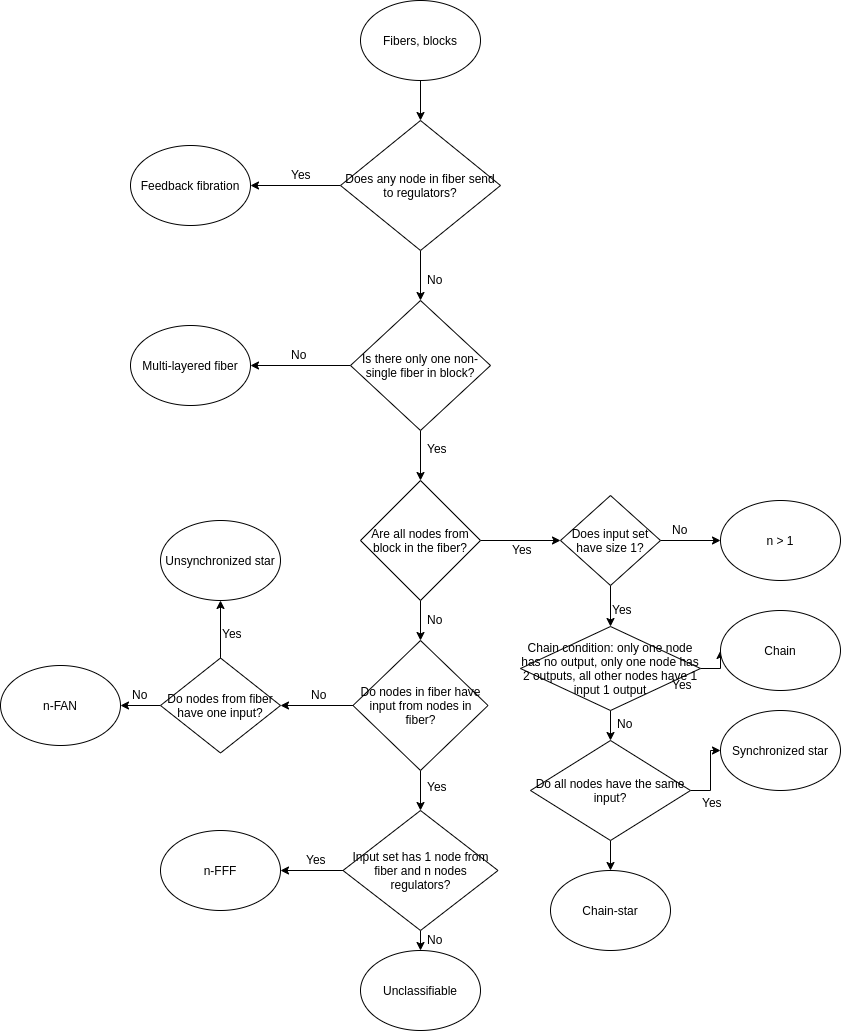

The diagram above was exported from draw.io. Its source (the exported page's mxGraphModel, read from the mxfile embedded in the PNG):
<mxGraphModel dx="1355" dy="774" grid="1" gridSize="10" guides="1" tooltips="1" connect="1" arrows="1" fold="1" page="1" pageScale="1" pageWidth="850" pageHeight="1100" background="#ffffff" math="0" shadow="0">
  <root>
    <mxCell id="0" />
    <mxCell id="1" parent="0" />
    <mxCell id="5" style="edgeStyle=orthogonalEdgeStyle;rounded=0;html=1;entryX=0.5;entryY=0;jettySize=auto;orthogonalLoop=1;" parent="1" source="2" target="4" edge="1">
      <mxGeometry relative="1" as="geometry" />
    </mxCell>
    <object label="Fibers, blocks" id="2">
      <mxCell style="ellipse;whiteSpace=wrap;html=1;" parent="1" vertex="1">
        <mxGeometry x="360" y="60" width="120" height="80" as="geometry" />
      </mxCell>
    </object>
    <mxCell id="11" value="" style="edgeStyle=orthogonalEdgeStyle;rounded=0;html=1;jettySize=auto;orthogonalLoop=1;entryX=1;entryY=0.5;" parent="1" source="4" target="7" edge="1">
      <mxGeometry relative="1" as="geometry">
        <mxPoint x="260" y="245" as="targetPoint" />
      </mxGeometry>
    </mxCell>
    <mxCell id="19" value="" style="edgeStyle=orthogonalEdgeStyle;rounded=0;html=1;jettySize=auto;orthogonalLoop=1;" parent="1" source="4" target="14" edge="1">
      <mxGeometry relative="1" as="geometry" />
    </mxCell>
    <mxCell id="4" value="Does any node in fiber send to regulators?" style="rhombus;whiteSpace=wrap;html=1;" parent="1" vertex="1">
      <mxGeometry x="340" y="180" width="160" height="130" as="geometry" />
    </mxCell>
    <mxCell id="7" value="Feedback fibration" style="ellipse;whiteSpace=wrap;html=1;" parent="1" vertex="1">
      <mxGeometry x="130" y="205" width="120" height="80" as="geometry" />
    </mxCell>
    <mxCell id="12" value="Yes" style="text;html=1;resizable=0;points=[];autosize=1;align=left;verticalAlign=top;spacingTop=-4;" parent="1" vertex="1">
      <mxGeometry x="289" y="225" width="40" height="20" as="geometry" />
    </mxCell>
    <mxCell id="23" value="" style="edgeStyle=orthogonalEdgeStyle;rounded=0;html=1;jettySize=auto;orthogonalLoop=1;entryX=1;entryY=0.5;" parent="1" source="14" target="21" edge="1">
      <mxGeometry relative="1" as="geometry">
        <mxPoint x="260" y="430" as="targetPoint" />
      </mxGeometry>
    </mxCell>
    <mxCell id="26" value="" style="edgeStyle=orthogonalEdgeStyle;rounded=0;html=1;jettySize=auto;orthogonalLoop=1;" parent="1" source="14" target="25" edge="1">
      <mxGeometry relative="1" as="geometry" />
    </mxCell>
    <mxCell id="14" value="Is there only one non-single fiber in block?" style="rhombus;whiteSpace=wrap;html=1;" parent="1" vertex="1">
      <mxGeometry x="350" y="360" width="140" height="130" as="geometry" />
    </mxCell>
    <mxCell id="20" value="No" style="text;html=1;resizable=0;points=[];autosize=1;align=left;verticalAlign=top;spacingTop=-4;" parent="1" vertex="1">
      <mxGeometry x="425" y="330" width="30" height="20" as="geometry" />
    </mxCell>
    <mxCell id="21" value="Multi-layered fiber" style="ellipse;whiteSpace=wrap;html=1;" parent="1" vertex="1">
      <mxGeometry x="130" y="385" width="120" height="80" as="geometry" />
    </mxCell>
    <mxCell id="24" value="No" style="text;html=1;resizable=0;points=[];autosize=1;align=left;verticalAlign=top;spacingTop=-4;" parent="1" vertex="1">
      <mxGeometry x="289" y="405" width="30" height="20" as="geometry" />
    </mxCell>
    <mxCell id="31" value="" style="edgeStyle=orthogonalEdgeStyle;rounded=0;html=1;jettySize=auto;orthogonalLoop=1;entryX=0;entryY=0.5;" parent="1" source="25" target="28" edge="1">
      <mxGeometry relative="1" as="geometry">
        <mxPoint x="560" y="600" as="targetPoint" />
      </mxGeometry>
    </mxCell>
    <mxCell id="39" value="" style="edgeStyle=orthogonalEdgeStyle;rounded=0;html=1;jettySize=auto;orthogonalLoop=1;" parent="1" source="25" target="38" edge="1">
      <mxGeometry relative="1" as="geometry" />
    </mxCell>
    <mxCell id="25" value="Are all nodes from block in the fiber?" style="rhombus;whiteSpace=wrap;html=1;" parent="1" vertex="1">
      <mxGeometry x="360" y="540" width="120" height="120" as="geometry" />
    </mxCell>
    <mxCell id="27" value="Yes" style="text;html=1;resizable=0;points=[];autosize=1;align=left;verticalAlign=top;spacingTop=-4;" parent="1" vertex="1">
      <mxGeometry x="425" y="499" width="40" height="20" as="geometry" />
    </mxCell>
    <mxCell id="36" value="" style="edgeStyle=orthogonalEdgeStyle;rounded=0;html=1;jettySize=auto;orthogonalLoop=1;" parent="1" source="28" target="35" edge="1">
      <mxGeometry relative="1" as="geometry" />
    </mxCell>
    <mxCell id="64" style="edgeStyle=orthogonalEdgeStyle;rounded=0;html=1;exitX=0.5;exitY=1;entryX=0.5;entryY=0;jettySize=auto;orthogonalLoop=1;" parent="1" source="28" target="63" edge="1">
      <mxGeometry relative="1" as="geometry" />
    </mxCell>
    <mxCell id="28" value="Does input set have size 1?" style="rhombus;whiteSpace=wrap;html=1;" parent="1" vertex="1">
      <mxGeometry x="560" y="555" width="100" height="90" as="geometry" />
    </mxCell>
    <mxCell id="29" value="Chain-star" style="ellipse;whiteSpace=wrap;html=1;" parent="1" vertex="1">
      <mxGeometry x="550" y="930" width="120" height="80" as="geometry" />
    </mxCell>
    <mxCell id="33" value="Yes" style="text;html=1;resizable=0;points=[];autosize=1;align=left;verticalAlign=top;spacingTop=-4;" parent="1" vertex="1">
      <mxGeometry x="610" y="660" width="40" height="20" as="geometry" />
    </mxCell>
    <mxCell id="34" value="Yes" style="text;html=1;resizable=0;points=[];autosize=1;align=left;verticalAlign=top;spacingTop=-4;" parent="1" vertex="1">
      <mxGeometry x="510" y="600" width="40" height="20" as="geometry" />
    </mxCell>
    <mxCell id="35" value="n &amp;gt; 1" style="ellipse;whiteSpace=wrap;html=1;" parent="1" vertex="1">
      <mxGeometry x="720" y="560" width="120" height="80" as="geometry" />
    </mxCell>
    <mxCell id="37" value="&lt;div&gt;No&lt;/div&gt;" style="text;html=1;resizable=0;points=[];autosize=1;align=left;verticalAlign=top;spacingTop=-4;" parent="1" vertex="1">
      <mxGeometry x="670" y="580" width="30" height="20" as="geometry" />
    </mxCell>
    <mxCell id="44" style="edgeStyle=orthogonalEdgeStyle;rounded=0;html=1;exitX=0;exitY=0.5;entryX=1;entryY=0.5;jettySize=auto;orthogonalLoop=1;" parent="1" source="38" target="42" edge="1">
      <mxGeometry relative="1" as="geometry" />
    </mxCell>
    <mxCell id="55" style="edgeStyle=orthogonalEdgeStyle;rounded=0;html=1;exitX=0.5;exitY=1;entryX=0.5;entryY=0;jettySize=auto;orthogonalLoop=1;" parent="1" source="38" target="54" edge="1">
      <mxGeometry relative="1" as="geometry" />
    </mxCell>
    <mxCell id="38" value="Do nodes in fiber have input from nodes in fiber?" style="rhombus;whiteSpace=wrap;html=1;" parent="1" vertex="1">
      <mxGeometry x="352.5" y="700" width="135" height="130" as="geometry" />
    </mxCell>
    <mxCell id="40" value="No" style="text;html=1;resizable=0;points=[];autosize=1;align=left;verticalAlign=top;spacingTop=-4;" parent="1" vertex="1">
      <mxGeometry x="425" y="670" width="30" height="20" as="geometry" />
    </mxCell>
    <mxCell id="49" style="edgeStyle=orthogonalEdgeStyle;rounded=0;html=1;exitX=0.5;exitY=0;entryX=0.5;entryY=1;jettySize=auto;orthogonalLoop=1;" parent="1" source="42" target="46" edge="1">
      <mxGeometry relative="1" as="geometry" />
    </mxCell>
    <mxCell id="52" style="edgeStyle=orthogonalEdgeStyle;rounded=0;html=1;exitX=0;exitY=0.5;entryX=1;entryY=0.5;jettySize=auto;orthogonalLoop=1;" parent="1" source="42" target="51" edge="1">
      <mxGeometry relative="1" as="geometry" />
    </mxCell>
    <mxCell id="42" value="Do nodes from fiber have one input?" style="rhombus;whiteSpace=wrap;html=1;" parent="1" vertex="1">
      <mxGeometry x="160" y="717.5" width="120" height="95" as="geometry" />
    </mxCell>
    <mxCell id="45" value="No" style="text;html=1;resizable=0;points=[];autosize=1;align=left;verticalAlign=top;spacingTop=-4;" parent="1" vertex="1">
      <mxGeometry x="309" y="745" width="30" height="20" as="geometry" />
    </mxCell>
    <mxCell id="46" value="Unsynchronized star" style="ellipse;whiteSpace=wrap;html=1;" parent="1" vertex="1">
      <mxGeometry x="160" y="580" width="120" height="80" as="geometry" />
    </mxCell>
    <mxCell id="50" value="Yes" style="text;html=1;resizable=0;points=[];autosize=1;align=left;verticalAlign=top;spacingTop=-4;" parent="1" vertex="1">
      <mxGeometry x="220" y="684" width="40" height="20" as="geometry" />
    </mxCell>
    <mxCell id="51" value="n-FAN" style="ellipse;whiteSpace=wrap;html=1;" parent="1" vertex="1">
      <mxGeometry y="725" width="120" height="80" as="geometry" />
    </mxCell>
    <mxCell id="53" value="No" style="text;html=1;resizable=0;points=[];autosize=1;align=left;verticalAlign=top;spacingTop=-4;" parent="1" vertex="1">
      <mxGeometry x="130" y="745" width="30" height="20" as="geometry" />
    </mxCell>
    <mxCell id="58" style="edgeStyle=orthogonalEdgeStyle;rounded=0;html=1;exitX=0;exitY=0.5;entryX=1;entryY=0.5;jettySize=auto;orthogonalLoop=1;" parent="1" source="54" target="57" edge="1">
      <mxGeometry relative="1" as="geometry" />
    </mxCell>
    <mxCell id="61" style="edgeStyle=orthogonalEdgeStyle;rounded=0;html=1;exitX=0.5;exitY=1;entryX=0.5;entryY=0;jettySize=auto;orthogonalLoop=1;" parent="1" source="54" target="60" edge="1">
      <mxGeometry relative="1" as="geometry" />
    </mxCell>
    <mxCell id="54" value="Input set has 1 node from fiber and n nodes regulators?" style="rhombus;whiteSpace=wrap;html=1;" parent="1" vertex="1">
      <mxGeometry x="342.5" y="870" width="155" height="120" as="geometry" />
    </mxCell>
    <mxCell id="56" value="Yes" style="text;html=1;resizable=0;points=[];autosize=1;align=left;verticalAlign=top;spacingTop=-4;" parent="1" vertex="1">
      <mxGeometry x="425" y="837" width="40" height="20" as="geometry" />
    </mxCell>
    <mxCell id="57" value="n-FFF" style="ellipse;whiteSpace=wrap;html=1;" parent="1" vertex="1">
      <mxGeometry x="160" y="890" width="120" height="80" as="geometry" />
    </mxCell>
    <mxCell id="59" value="Yes" style="text;html=1;resizable=0;points=[];autosize=1;align=left;verticalAlign=top;spacingTop=-4;" parent="1" vertex="1">
      <mxGeometry x="304" y="910" width="40" height="20" as="geometry" />
    </mxCell>
    <mxCell id="60" value="Unclassifiable" style="ellipse;whiteSpace=wrap;html=1;" parent="1" vertex="1">
      <mxGeometry x="360" y="1010" width="120" height="80" as="geometry" />
    </mxCell>
    <mxCell id="62" value="No" style="text;html=1;resizable=0;points=[];autosize=1;align=left;verticalAlign=top;spacingTop=-4;" parent="1" vertex="1">
      <mxGeometry x="425" y="990" width="30" height="20" as="geometry" />
    </mxCell>
    <mxCell id="68" style="edgeStyle=orthogonalEdgeStyle;rounded=0;html=1;exitX=1;exitY=0.5;entryX=0;entryY=0.5;jettySize=auto;orthogonalLoop=1;" parent="1" source="63" target="66" edge="1">
      <mxGeometry relative="1" as="geometry" />
    </mxCell>
    <mxCell id="71" style="edgeStyle=orthogonalEdgeStyle;rounded=0;html=1;exitX=0.5;exitY=1;entryX=0.5;entryY=0;jettySize=auto;orthogonalLoop=1;" parent="1" source="63" target="70" edge="1">
      <mxGeometry relative="1" as="geometry" />
    </mxCell>
    <mxCell id="63" value="Chain condition: only one node has no output, only one node has 2 outputs, all other nodes have 1 input 1 output" style="rhombus;whiteSpace=wrap;html=1;" parent="1" vertex="1">
      <mxGeometry x="520" y="686" width="180" height="84" as="geometry" />
    </mxCell>
    <mxCell id="66" value="Chain" style="ellipse;whiteSpace=wrap;html=1;" parent="1" vertex="1">
      <mxGeometry x="720" y="670" width="120" height="80" as="geometry" />
    </mxCell>
    <mxCell id="67" style="edgeStyle=orthogonalEdgeStyle;rounded=0;html=1;exitX=0.5;exitY=1;jettySize=auto;orthogonalLoop=1;" parent="1" source="66" target="66" edge="1">
      <mxGeometry relative="1" as="geometry" />
    </mxCell>
    <mxCell id="69" value="Yes" style="text;html=1;resizable=0;points=[];autosize=1;align=left;verticalAlign=top;spacingTop=-4;" parent="1" vertex="1">
      <mxGeometry x="670" y="735" width="40" height="20" as="geometry" />
    </mxCell>
    <mxCell id="74" style="edgeStyle=orthogonalEdgeStyle;rounded=0;html=1;exitX=1;exitY=0.5;entryX=0;entryY=0.5;jettySize=auto;orthogonalLoop=1;" parent="1" source="70" target="72" edge="1">
      <mxGeometry relative="1" as="geometry" />
    </mxCell>
    <mxCell id="77" style="edgeStyle=orthogonalEdgeStyle;rounded=0;html=1;exitX=0.5;exitY=1;entryX=0.5;entryY=0;jettySize=auto;orthogonalLoop=1;" parent="1" source="70" target="29" edge="1">
      <mxGeometry relative="1" as="geometry" />
    </mxCell>
    <mxCell id="70" value="Do all nodes have the same input?" style="rhombus;whiteSpace=wrap;html=1;" parent="1" vertex="1">
      <mxGeometry x="530" y="800" width="160" height="100" as="geometry" />
    </mxCell>
    <mxCell id="72" value="Synchronized star" style="ellipse;whiteSpace=wrap;html=1;" parent="1" vertex="1">
      <mxGeometry x="720" y="770" width="120" height="80" as="geometry" />
    </mxCell>
    <mxCell id="75" value="Yes" style="text;html=1;resizable=0;points=[];autosize=1;align=left;verticalAlign=top;spacingTop=-4;" parent="1" vertex="1">
      <mxGeometry x="700" y="853" width="40" height="20" as="geometry" />
    </mxCell>
    <mxCell id="76" value="No" style="text;html=1;resizable=0;points=[];autosize=1;align=left;verticalAlign=top;spacingTop=-4;" parent="1" vertex="1">
      <mxGeometry x="615" y="774" width="30" height="20" as="geometry" />
    </mxCell>
  </root>
</mxGraphModel>